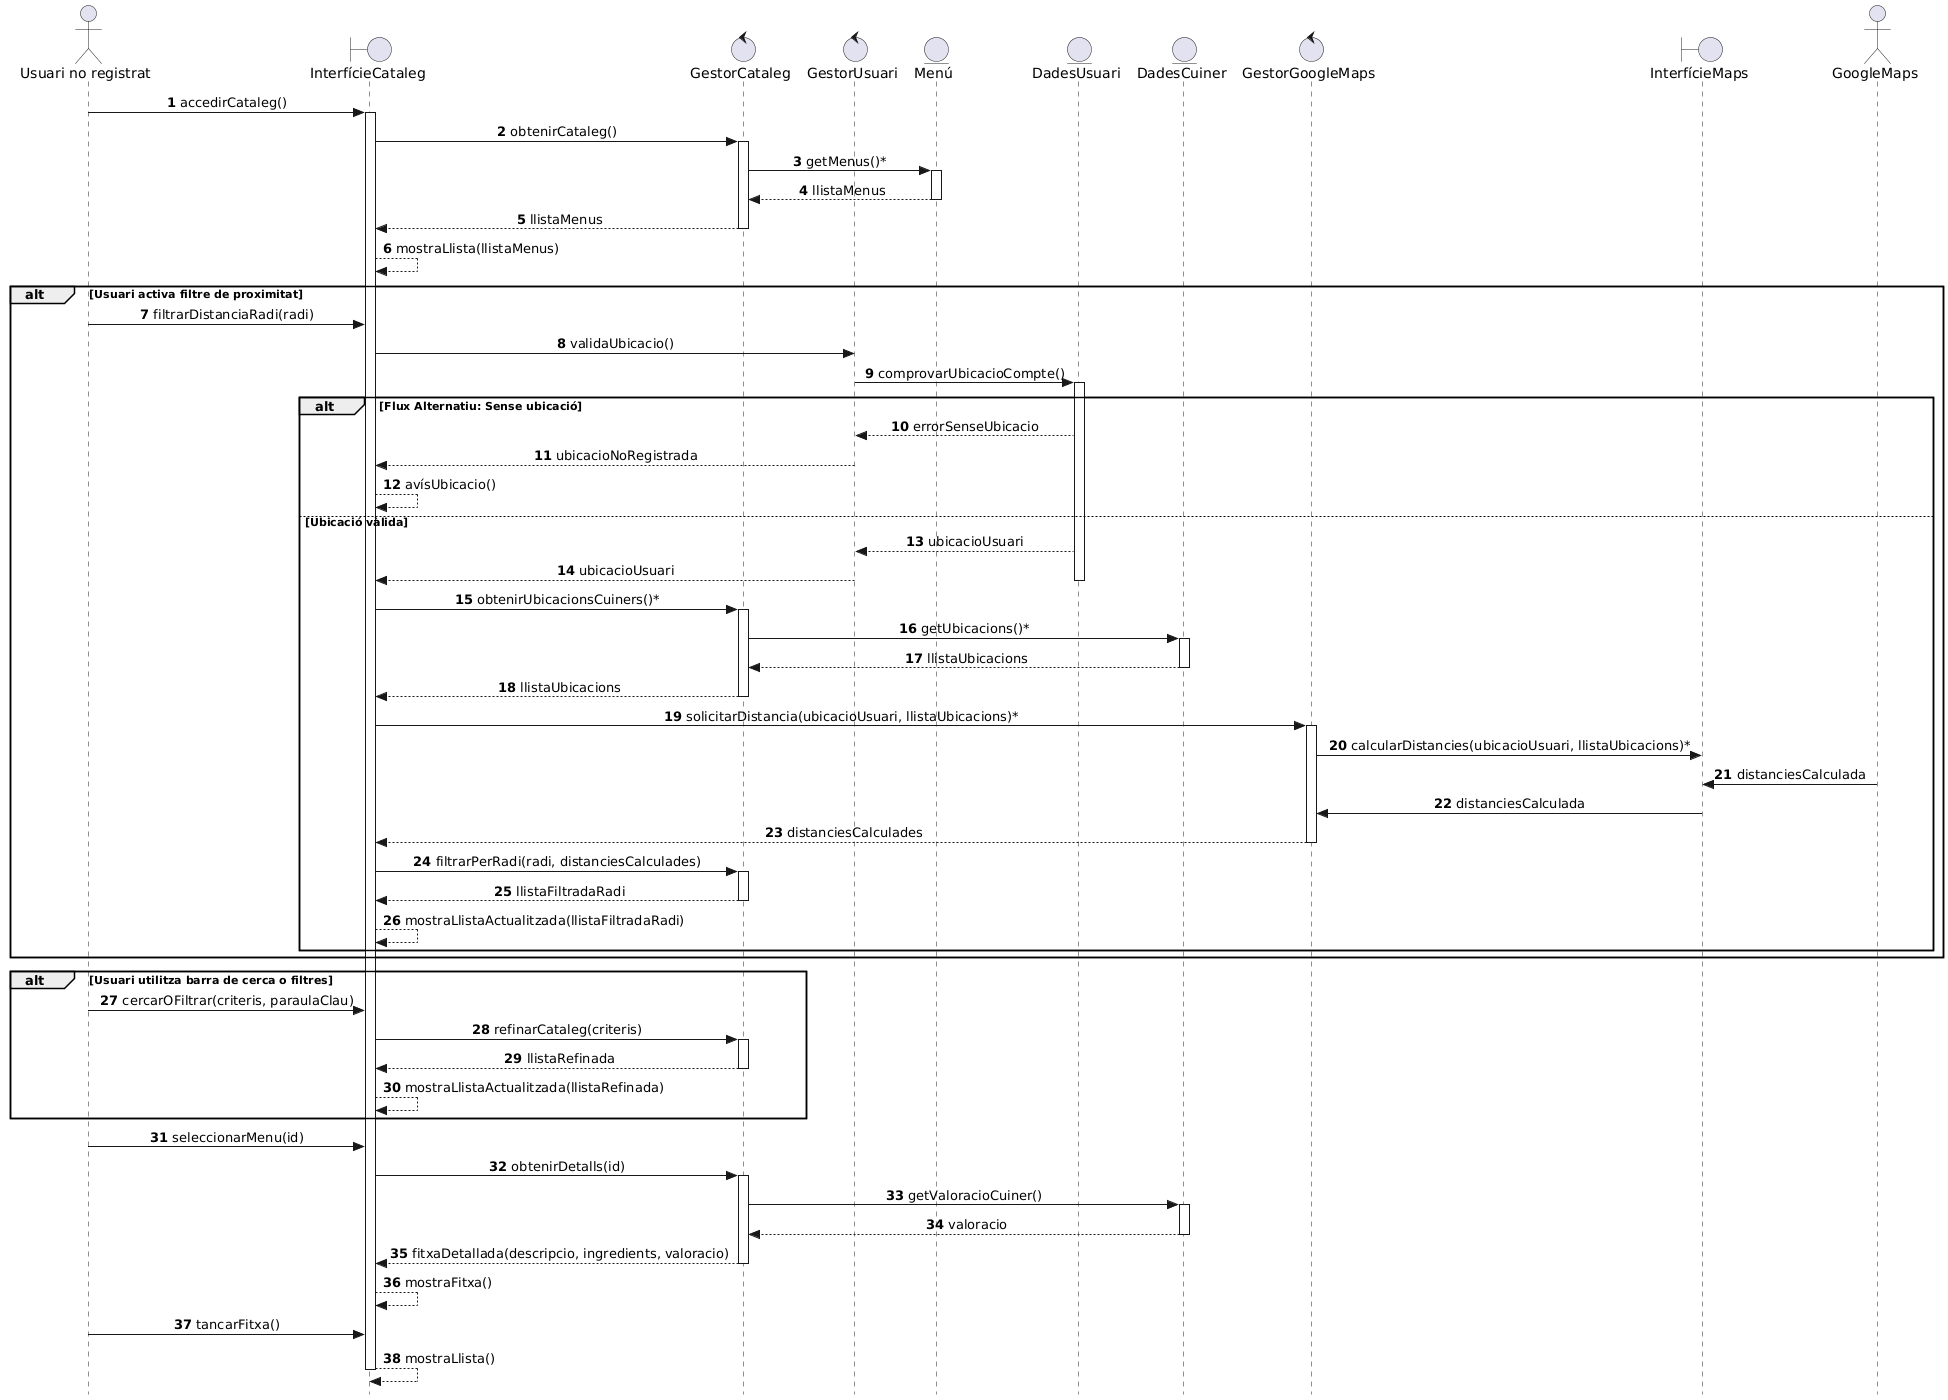

The diagram above was rendered by PlantUML. Its source (embedded in the PNG):
@startuml
autonumber
skinparam style strictuml
skinparam SequenceMessageAlign center

actor "Usuari no registrat" as UNR
boundary "InterfícieCataleg" as Interf
control "GestorCataleg" as GestorCat
control "GestorUsuari" as GestorUs
entity "Menú" as Menu
entity "DadesUsuari" as DadesUsuari
entity "DadesCuiner" as DadesCuiner
control "GestorGoogleMaps" as Gmaps
boundary "InterfícieMaps" as InterfMaps
Actor "GoogleMaps" as ActorGoogleMaps


UNR -> Interf: accedirCataleg()
activate Interf

Interf -> GestorCat: obtenirCataleg()
activate GestorCat

GestorCat -> Menu: getMenus()*
activate Menu
Menu --> GestorCat: llistaMenus
deactivate Menu

GestorCat --> Interf: llistaMenus
deactivate GestorCat

Interf --> Interf: mostraLlista(llistaMenus)

alt Usuari activa filtre de proximitat
    UNR -> Interf: filtrarDistanciaRadi(radi)
    Interf -> GestorUs: validaUbicacio()
    GestorUs -> DadesUsuari: comprovarUbicacioCompte()
    activate DadesUsuari
    
    alt Flux Alternatiu: Sense ubicació
        DadesUsuari --> GestorUs: errorSenseUbicacio
        GestorUs --> Interf: ubicacioNoRegistrada
        Interf --> Interf: avísUbicacio()
    else Ubicació vàlida
        DadesUsuari --> GestorUs: ubicacioUsuari
        GestorUs --> Interf: ubicacioUsuari
        deactivate DadesUsuari
        
        Interf -> GestorCat: obtenirUbicacionsCuiners()*
        activate GestorCat
        
        GestorCat -> DadesCuiner: getUbicacions()*
        activate DadesCuiner
        DadesCuiner --> GestorCat: llistaUbicacions
        deactivate DadesCuiner
        
        GestorCat --> Interf: llistaUbicacions
        deactivate GestorCat
        
        Interf -> Gmaps: solicitarDistancia(ubicacioUsuari, llistaUbicacions)*
        activate Gmaps
        Gmaps -> InterfMaps: calcularDistancies(ubicacioUsuari, llistaUbicacions)*
        ActorGoogleMaps -> InterfMaps: distanciesCalculada
        InterfMaps -> Gmaps: distanciesCalculada
        Gmaps --> Interf: distanciesCalculades
        deactivate Gmaps
        
        Interf -> GestorCat: filtrarPerRadi(radi, distanciesCalculades)
        activate GestorCat
        GestorCat --> Interf: llistaFiltradaRadi
        deactivate GestorCat
        
        Interf --> Interf: mostraLlistaActualitzada(llistaFiltradaRadi)
    end
end


alt Usuari utilitza barra de cerca o filtres
    UNR -> Interf: cercarOFiltrar(criteris, paraulaClau)
    
    Interf -> GestorCat: refinarCataleg(criteris)
    activate GestorCat
    GestorCat --> Interf: llistaRefinada
    deactivate GestorCat
    
    Interf --> Interf: mostraLlistaActualitzada(llistaRefinada)
end

UNR -> Interf: seleccionarMenu(id)

Interf -> GestorCat: obtenirDetalls(id)
activate GestorCat

GestorCat -> DadesCuiner: getValoracioCuiner()
activate DadesCuiner
DadesCuiner --> GestorCat: valoracio
deactivate DadesCuiner

GestorCat --> Interf: fitxaDetallada(descripcio, ingredients, valoracio)
deactivate GestorCat

Interf --> Interf: mostraFitxa()

UNR -> Interf: tancarFitxa()
Interf --> Interf: mostraLlista()
deactivate Interf
@enduml